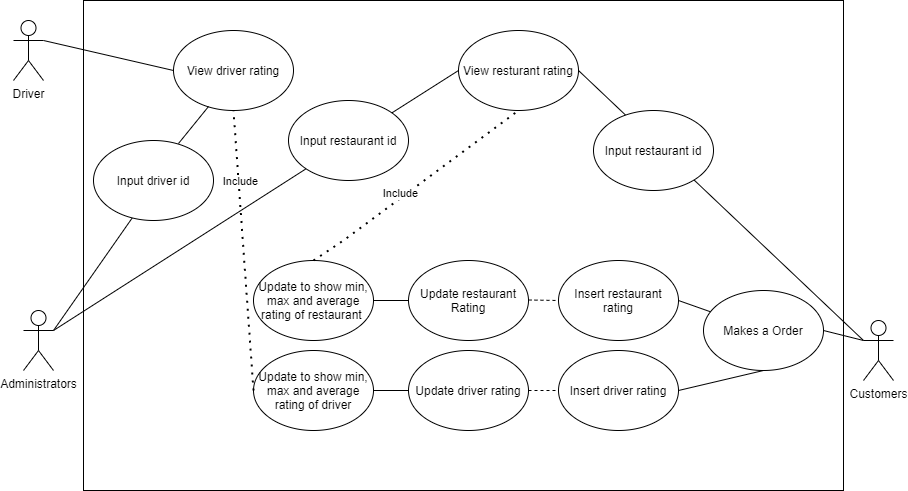

The diagram above was exported from draw.io. Its source (the exported page's mxGraphModel, read from the mxfile embedded in the PNG):
<mxGraphModel dx="2512" dy="762" grid="1" gridSize="10" guides="1" tooltips="1" connect="1" arrows="1" fold="1" page="1" pageScale="1" pageWidth="850" pageHeight="1100" math="0" shadow="0">
  <root>
    <mxCell id="0" />
    <mxCell id="1" parent="0" />
    <mxCell id="YI_u1B_RxLyNhBQi3L9y-1" value="" style="rounded=0;whiteSpace=wrap;html=1;" vertex="1" parent="1">
      <mxGeometry x="-10" width="760" height="490" as="geometry" />
    </mxCell>
    <mxCell id="x20Cj-83cBmMa3mYPG0I-9" value="Customers&lt;br&gt;" style="shape=umlActor;verticalLabelPosition=bottom;verticalAlign=top;html=1;outlineConnect=0;" parent="1" vertex="1">
      <mxGeometry x="770" y="320" width="30" height="60" as="geometry" />
    </mxCell>
    <mxCell id="x20Cj-83cBmMa3mYPG0I-10" value="Administrators&lt;br&gt;" style="shape=umlActor;verticalLabelPosition=bottom;verticalAlign=top;html=1;outlineConnect=0;" parent="1" vertex="1">
      <mxGeometry x="-70" y="310" width="30" height="60" as="geometry" />
    </mxCell>
    <mxCell id="x20Cj-83cBmMa3mYPG0I-11" value="Driver&lt;br&gt;" style="shape=umlActor;verticalLabelPosition=bottom;verticalAlign=top;html=1;outlineConnect=0;" parent="1" vertex="1">
      <mxGeometry x="-80" y="20" width="30" height="60" as="geometry" />
    </mxCell>
    <mxCell id="x20Cj-83cBmMa3mYPG0I-12" value="Insert restaurant rating" style="ellipse;whiteSpace=wrap;html=1;" parent="1" vertex="1">
      <mxGeometry x="465" y="260" width="120" height="80" as="geometry" />
    </mxCell>
    <mxCell id="x20Cj-83cBmMa3mYPG0I-13" value="Insert driver rating" style="ellipse;whiteSpace=wrap;html=1;" parent="1" vertex="1">
      <mxGeometry x="465" y="350" width="120" height="80" as="geometry" />
    </mxCell>
    <mxCell id="x20Cj-83cBmMa3mYPG0I-15" value="" style="endArrow=none;html=1;exitX=1;exitY=0.5;exitDx=0;exitDy=0;" parent="1" source="x20Cj-83cBmMa3mYPG0I-27" edge="1">
      <mxGeometry width="50" height="50" relative="1" as="geometry">
        <mxPoint x="720" y="390" as="sourcePoint" />
        <mxPoint x="770" y="340" as="targetPoint" />
      </mxGeometry>
    </mxCell>
    <mxCell id="x20Cj-83cBmMa3mYPG0I-21" value="Update restaurant Rating" style="ellipse;whiteSpace=wrap;html=1;" parent="1" vertex="1">
      <mxGeometry x="315" y="260" width="120" height="80" as="geometry" />
    </mxCell>
    <mxCell id="x20Cj-83cBmMa3mYPG0I-22" value="Update driver rating" style="ellipse;whiteSpace=wrap;html=1;" parent="1" vertex="1">
      <mxGeometry x="315" y="350" width="120" height="80" as="geometry" />
    </mxCell>
    <mxCell id="x20Cj-83cBmMa3mYPG0I-23" value="" style="endArrow=none;dashed=1;html=1;exitX=1;exitY=0.5;exitDx=0;exitDy=0;" parent="1" source="x20Cj-83cBmMa3mYPG0I-22" edge="1">
      <mxGeometry width="50" height="50" relative="1" as="geometry">
        <mxPoint x="415" y="430" as="sourcePoint" />
        <mxPoint x="465" y="390" as="targetPoint" />
      </mxGeometry>
    </mxCell>
    <mxCell id="x20Cj-83cBmMa3mYPG0I-24" value="" style="endArrow=none;dashed=1;html=1;exitX=1;exitY=0.5;exitDx=0;exitDy=0;entryX=0;entryY=0.5;entryDx=0;entryDy=0;" parent="1" target="x20Cj-83cBmMa3mYPG0I-12" edge="1">
      <mxGeometry width="50" height="50" relative="1" as="geometry">
        <mxPoint x="435" y="299.5" as="sourcePoint" />
        <mxPoint x="460" y="299.5" as="targetPoint" />
      </mxGeometry>
    </mxCell>
    <mxCell id="x20Cj-83cBmMa3mYPG0I-25" value="" style="endArrow=none;html=1;exitX=1;exitY=0.3333333333333333;exitDx=0;exitDy=0;exitPerimeter=0;entryX=0.325;entryY=0.963;entryDx=0;entryDy=0;entryPerimeter=0;" parent="1" source="x20Cj-83cBmMa3mYPG0I-10" target="hrFBqYbMz1nH9UZ_iz0t-2" edge="1">
      <mxGeometry width="50" height="50" relative="1" as="geometry">
        <mxPoint x="20" y="390" as="sourcePoint" />
        <mxPoint x="60" y="310" as="targetPoint" />
        <Array as="points" />
      </mxGeometry>
    </mxCell>
    <mxCell id="x20Cj-83cBmMa3mYPG0I-26" value="" style="endArrow=none;html=1;entryX=0;entryY=0.5;entryDx=0;entryDy=0;" parent="1" source="hrFBqYbMz1nH9UZ_iz0t-4" target="x20Cj-83cBmMa3mYPG0I-42" edge="1">
      <mxGeometry width="50" height="50" relative="1" as="geometry">
        <mxPoint x="-40" y="330" as="sourcePoint" />
        <mxPoint x="30" y="380" as="targetPoint" />
      </mxGeometry>
    </mxCell>
    <mxCell id="x20Cj-83cBmMa3mYPG0I-27" value="Makes a Order" style="ellipse;whiteSpace=wrap;html=1;" parent="1" vertex="1">
      <mxGeometry x="610" y="290" width="120" height="80" as="geometry" />
    </mxCell>
    <mxCell id="x20Cj-83cBmMa3mYPG0I-30" value="" style="endArrow=none;html=1;exitX=1;exitY=0.5;exitDx=0;exitDy=0;" parent="1" source="x20Cj-83cBmMa3mYPG0I-12" target="x20Cj-83cBmMa3mYPG0I-27" edge="1">
      <mxGeometry width="50" height="50" relative="1" as="geometry">
        <mxPoint x="585" y="300" as="sourcePoint" />
        <mxPoint x="770" y="340" as="targetPoint" />
      </mxGeometry>
    </mxCell>
    <mxCell id="x20Cj-83cBmMa3mYPG0I-34" value="" style="endArrow=none;html=1;entryX=0.5;entryY=1;entryDx=0;entryDy=0;" parent="1" target="x20Cj-83cBmMa3mYPG0I-27" edge="1">
      <mxGeometry width="50" height="50" relative="1" as="geometry">
        <mxPoint x="585" y="390" as="sourcePoint" />
        <mxPoint x="635" y="340" as="targetPoint" />
      </mxGeometry>
    </mxCell>
    <mxCell id="x20Cj-83cBmMa3mYPG0I-35" value="Update to show min, max and average rating of restaurant&amp;nbsp;" style="ellipse;whiteSpace=wrap;html=1;" parent="1" vertex="1">
      <mxGeometry x="160" y="260" width="120" height="80" as="geometry" />
    </mxCell>
    <mxCell id="x20Cj-83cBmMa3mYPG0I-39" value="" style="endArrow=none;html=1;exitX=1;exitY=0.5;exitDx=0;exitDy=0;entryX=0;entryY=0.5;entryDx=0;entryDy=0;" parent="1" source="x20Cj-83cBmMa3mYPG0I-35" target="x20Cj-83cBmMa3mYPG0I-21" edge="1">
      <mxGeometry width="50" height="50" relative="1" as="geometry">
        <mxPoint x="270" y="340" as="sourcePoint" />
        <mxPoint x="320" y="290" as="targetPoint" />
      </mxGeometry>
    </mxCell>
    <mxCell id="x20Cj-83cBmMa3mYPG0I-40" value="Update to show min, max and average rating of driver" style="ellipse;whiteSpace=wrap;html=1;" parent="1" vertex="1">
      <mxGeometry x="160" y="350" width="120" height="80" as="geometry" />
    </mxCell>
    <mxCell id="x20Cj-83cBmMa3mYPG0I-41" value="View driver rating" style="ellipse;whiteSpace=wrap;html=1;" parent="1" vertex="1">
      <mxGeometry x="80" y="30" width="120" height="80" as="geometry" />
    </mxCell>
    <mxCell id="x20Cj-83cBmMa3mYPG0I-42" value="View resturant rating" style="ellipse;whiteSpace=wrap;html=1;" parent="1" vertex="1">
      <mxGeometry x="365" y="30" width="120" height="80" as="geometry" />
    </mxCell>
    <mxCell id="x20Cj-83cBmMa3mYPG0I-43" value="" style="endArrow=none;html=1;exitX=1;exitY=0.5;exitDx=0;exitDy=0;" parent="1" source="x20Cj-83cBmMa3mYPG0I-42" edge="1">
      <mxGeometry width="50" height="50" relative="1" as="geometry">
        <mxPoint x="480" y="100" as="sourcePoint" />
        <mxPoint x="770" y="340" as="targetPoint" />
      </mxGeometry>
    </mxCell>
    <mxCell id="x20Cj-83cBmMa3mYPG0I-44" value="" style="endArrow=none;dashed=1;html=1;dashPattern=1 3;strokeWidth=2;entryX=0.5;entryY=1;entryDx=0;entryDy=0;exitX=0.5;exitY=0;exitDx=0;exitDy=0;" parent="1" source="x20Cj-83cBmMa3mYPG0I-35" target="x20Cj-83cBmMa3mYPG0I-42" edge="1">
      <mxGeometry width="50" height="50" relative="1" as="geometry">
        <mxPoint x="210" y="280" as="sourcePoint" />
        <mxPoint x="260" y="230" as="targetPoint" />
        <Array as="points">
          <mxPoint x="250" y="240" />
        </Array>
      </mxGeometry>
    </mxCell>
    <mxCell id="x20Cj-83cBmMa3mYPG0I-45" value="Include" style="edgeLabel;html=1;align=center;verticalAlign=middle;resizable=0;points=[];" parent="x20Cj-83cBmMa3mYPG0I-44" vertex="1" connectable="0">
      <mxGeometry x="-0.1353" y="4" relative="1" as="geometry">
        <mxPoint as="offset" />
      </mxGeometry>
    </mxCell>
    <mxCell id="x20Cj-83cBmMa3mYPG0I-46" value="" style="endArrow=none;dashed=1;html=1;dashPattern=1 3;strokeWidth=2;exitX=0;exitY=0.5;exitDx=0;exitDy=0;entryX=0.5;entryY=1;entryDx=0;entryDy=0;" parent="1" source="x20Cj-83cBmMa3mYPG0I-40" target="x20Cj-83cBmMa3mYPG0I-41" edge="1">
      <mxGeometry width="50" height="50" relative="1" as="geometry">
        <mxPoint x="110" y="420" as="sourcePoint" />
        <mxPoint x="160" y="370" as="targetPoint" />
      </mxGeometry>
    </mxCell>
    <mxCell id="x20Cj-83cBmMa3mYPG0I-47" value="Include" style="edgeLabel;html=1;align=center;verticalAlign=middle;resizable=0;points=[];" parent="x20Cj-83cBmMa3mYPG0I-46" vertex="1" connectable="0">
      <mxGeometry x="0.4995" y="-1" relative="1" as="geometry">
        <mxPoint as="offset" />
      </mxGeometry>
    </mxCell>
    <mxCell id="x20Cj-83cBmMa3mYPG0I-48" value="" style="endArrow=none;html=1;exitX=1;exitY=0.5;exitDx=0;exitDy=0;entryX=0;entryY=0.5;entryDx=0;entryDy=0;" parent="1" source="x20Cj-83cBmMa3mYPG0I-40" target="x20Cj-83cBmMa3mYPG0I-22" edge="1">
      <mxGeometry width="50" height="50" relative="1" as="geometry">
        <mxPoint x="290" y="310" as="sourcePoint" />
        <mxPoint x="325" y="310" as="targetPoint" />
      </mxGeometry>
    </mxCell>
    <mxCell id="x20Cj-83cBmMa3mYPG0I-49" value="" style="endArrow=none;html=1;entryX=0;entryY=0.5;entryDx=0;entryDy=0;" parent="1" target="x20Cj-83cBmMa3mYPG0I-41" edge="1">
      <mxGeometry width="50" height="50" relative="1" as="geometry">
        <mxPoint x="-50" y="40" as="sourcePoint" />
        <mxPoint y="-10" as="targetPoint" />
      </mxGeometry>
    </mxCell>
    <mxCell id="hrFBqYbMz1nH9UZ_iz0t-2" value="Input driver id" style="ellipse;whiteSpace=wrap;html=1;" parent="1" vertex="1">
      <mxGeometry y="140" width="120" height="80" as="geometry" />
    </mxCell>
    <mxCell id="hrFBqYbMz1nH9UZ_iz0t-3" value="" style="endArrow=none;html=1;entryX=0.292;entryY=0.95;entryDx=0;entryDy=0;entryPerimeter=0;exitX=0.708;exitY=0.038;exitDx=0;exitDy=0;exitPerimeter=0;" parent="1" source="hrFBqYbMz1nH9UZ_iz0t-2" target="x20Cj-83cBmMa3mYPG0I-41" edge="1">
      <mxGeometry width="50" height="50" relative="1" as="geometry">
        <mxPoint x="70" y="150" as="sourcePoint" />
        <mxPoint x="120" y="100" as="targetPoint" />
      </mxGeometry>
    </mxCell>
    <mxCell id="hrFBqYbMz1nH9UZ_iz0t-4" value="Input restaurant id" style="ellipse;whiteSpace=wrap;html=1;" parent="1" vertex="1">
      <mxGeometry x="195" y="100" width="120" height="80" as="geometry" />
    </mxCell>
    <mxCell id="hrFBqYbMz1nH9UZ_iz0t-5" value="" style="endArrow=none;html=1;entryX=0;entryY=1;entryDx=0;entryDy=0;" parent="1" target="hrFBqYbMz1nH9UZ_iz0t-4" edge="1">
      <mxGeometry width="50" height="50" relative="1" as="geometry">
        <mxPoint x="-40" y="330" as="sourcePoint" />
        <mxPoint x="365" y="70" as="targetPoint" />
      </mxGeometry>
    </mxCell>
    <mxCell id="sIHZxlK4SkPebyrPgLE2-1" value="Input restaurant id" style="ellipse;whiteSpace=wrap;html=1;" parent="1" vertex="1">
      <mxGeometry x="500" y="110" width="120" height="80" as="geometry" />
    </mxCell>
  </root>
</mxGraphModel>